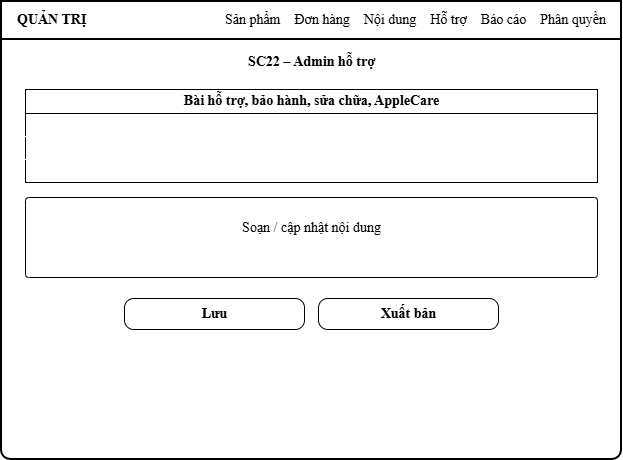

The diagram above was exported from draw.io. Its source (the exported page's mxGraphModel, read from the mxfile embedded in the PNG):
<mxGraphModel dx="767" dy="501" grid="0" gridSize="10" guides="1" tooltips="1" connect="1" arrows="1" fold="1" page="1" pageScale="1" pageWidth="700" pageHeight="538" math="0" shadow="0">
  <root>
    <mxCell id="0" />
    <mxCell id="1" parent="0" />
    <mxCell id="c3" parent="1" style="fontFamily=Times New Roman;html=1;rounded=1;arcSize=2;strokeWidth=2;fontSize=14;labelBackgroundColor=none;" value="" vertex="1">
      <mxGeometry height="458" width="620" x="40" y="40" as="geometry" />
    </mxCell>
    <mxCell id="c4" parent="1" style="fontFamily=Times New Roman;html=1;rounded=1;arcSize=0;strokeWidth=2;fontSize=14;labelBackgroundColor=none;" value="" vertex="1">
      <mxGeometry height="38" width="620" x="40" y="40" as="geometry" />
    </mxCell>
    <mxCell id="c5" parent="1" style="fontFamily=Times New Roman;html=1;align=left;verticalAlign=middle;fontStyle=1;fontSize=14;fillColor=none;strokeColor=none;labelBackgroundColor=none;" value="QUẢN TRỊ" vertex="1">
      <mxGeometry height="38" width="90" x="54" y="40" as="geometry" />
    </mxCell>
    <mxCell id="c6" parent="1" style="fontFamily=Times New Roman;html=1;align=right;verticalAlign=middle;fontSize=14;fillColor=none;strokeColor=none;labelBackgroundColor=none;" value="Sản phẩm&amp;nbsp;&amp;nbsp;&amp;nbsp;&amp;nbsp;Đơn hàng&amp;nbsp;&amp;nbsp;&amp;nbsp;&amp;nbsp;Nội dung&amp;nbsp;&amp;nbsp;&amp;nbsp;&amp;nbsp;Hỗ trợ&amp;nbsp;&amp;nbsp;&amp;nbsp;&amp;nbsp;Báo cáo&amp;nbsp;&amp;nbsp;&amp;nbsp;&amp;nbsp;Phân quyền" vertex="1">
      <mxGeometry height="38" width="496" x="150" y="40" as="geometry" />
    </mxCell>
    <mxCell id="c7" parent="1" style="fontFamily=Times New Roman;html=1;align=center;verticalAlign=middle;fontStyle=1;fontSize=14;fillColor=none;strokeColor=none;labelBackgroundColor=none;" value="SC22 – Admin hỗ trợ" vertex="1">
      <mxGeometry height="30" width="620" x="40" y="86" as="geometry" />
    </mxCell>
    <mxCell id="c8" parent="1" style="fontFamily=Times New Roman;html=1;fontSize=14;labelBackgroundColor=none;" value="" vertex="1">
      <mxGeometry height="93" width="572" x="64" y="128" as="geometry" />
    </mxCell>
    <mxCell id="c9" parent="1" style="fontFamily=Times New Roman;html=1;fontSize=14;labelBackgroundColor=none;" value="" vertex="1">
      <mxGeometry height="24" width="572" x="64" y="128" as="geometry" />
    </mxCell>
    <mxCell id="c10" parent="1" style="fontFamily=Times New Roman;html=1;strokeColor=none;fontSize=14;labelBackgroundColor=none;" value="" vertex="1">
      <mxGeometry height="1" width="572" x="64" y="175" as="geometry" />
    </mxCell>
    <mxCell id="c11" parent="1" style="fontFamily=Times New Roman;html=1;strokeColor=none;fontSize=14;labelBackgroundColor=none;" value="" vertex="1">
      <mxGeometry height="1" width="572" x="64" y="198" as="geometry" />
    </mxCell>
    <mxCell id="c12" parent="1" style="fontFamily=Times New Roman;html=1;align=center;fontSize=14;fontStyle=1;fillColor=none;strokeColor=none;labelBackgroundColor=none;" value="Bài hỗ trợ, bảo hành, sửa chữa, AppleCare" vertex="1">
      <mxGeometry height="24" width="572" x="64" y="128" as="geometry" />
    </mxCell>
    <mxCell id="c13" parent="1" style="fontFamily=Times New Roman;html=1;rounded=1;arcSize=4;fontSize=14;labelBackgroundColor=none;" value="" vertex="1">
      <mxGeometry height="80" width="572" x="64" y="236" as="geometry" />
    </mxCell>
    <mxCell id="c14" parent="1" style="fontFamily=Times New Roman;html=1;rounded=1;arcSize=50;strokeColor=none;fontSize=14;labelBackgroundColor=none;" value="" vertex="1">
      <mxGeometry height="8" width="272" x="78" y="292" as="geometry" />
    </mxCell>
    <mxCell id="c15" parent="1" style="fontFamily=Times New Roman;html=1;rounded=1;arcSize=50;strokeColor=none;fontSize=14;labelBackgroundColor=none;" value="" vertex="1">
      <mxGeometry height="6" width="181" x="78" y="304" as="geometry" />
    </mxCell>
    <mxCell id="c16" parent="1" style="fontFamily=Times New Roman;html=1;align=center;verticalAlign=middle;fontSize=14;fillColor=none;strokeColor=none;labelBackgroundColor=none;" value="Soạn / cập nhật nội dung" vertex="1">
      <mxGeometry height="54" width="572" x="64" y="240" as="geometry" />
    </mxCell>
    <mxCell id="c17" parent="1" style="fontFamily=Times New Roman;html=1;rounded=1;arcSize=30;fontSize=14;fontStyle=1;labelBackgroundColor=none;" value="Lưu" vertex="1">
      <mxGeometry height="31" width="180" x="163" y="337" as="geometry" />
    </mxCell>
    <mxCell id="c18" parent="1" style="fontFamily=Times New Roman;html=1;rounded=1;arcSize=30;fontSize=14;fontStyle=1;labelBackgroundColor=none;" value="Xuất bản" vertex="1">
      <mxGeometry height="31" width="180" x="357" y="337" as="geometry" />
    </mxCell>
  </root>
</mxGraphModel>